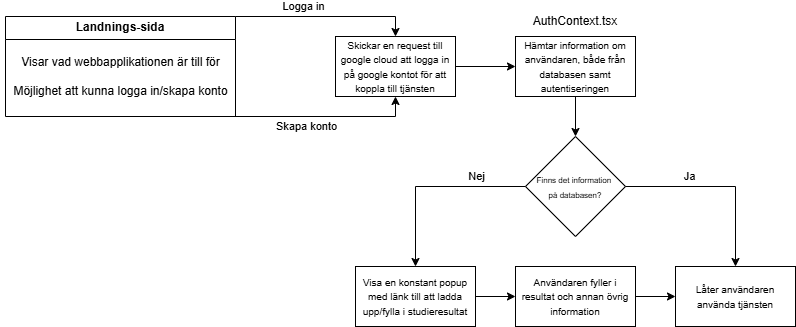

The diagram above was exported from draw.io. Its source (the exported page's mxGraphModel, read from the mxfile embedded in the PNG):
<mxGraphModel dx="949" dy="511" grid="1" gridSize="10" guides="1" tooltips="1" connect="1" arrows="1" fold="1" page="1" pageScale="1" pageWidth="827" pageHeight="1169" math="0" shadow="0">
  <root>
    <mxCell id="0" />
    <mxCell id="1" parent="0" />
    <mxCell id="vTMQLAzQGI6xwoNWqHpI-8" value="" style="edgeStyle=orthogonalEdgeStyle;rounded=0;orthogonalLoop=1;jettySize=auto;html=1;labelBackgroundColor=none;" edge="1" parent="1" target="vTMQLAzQGI6xwoNWqHpI-7">
      <mxGeometry relative="1" as="geometry">
        <mxPoint x="219.9999999999999" y="299.9999999999999" as="sourcePoint" />
        <mxPoint x="430" y="250" as="targetPoint" />
        <Array as="points">
          <mxPoint x="440" y="300" />
        </Array>
      </mxGeometry>
    </mxCell>
    <mxCell id="vTMQLAzQGI6xwoNWqHpI-9" value="Skapa konto" style="edgeLabel;html=1;align=center;verticalAlign=middle;resizable=0;points=[];labelBackgroundColor=none;" vertex="1" connectable="0" parent="vTMQLAzQGI6xwoNWqHpI-8">
      <mxGeometry x="-0.5081" y="2" relative="1" as="geometry">
        <mxPoint x="71" y="12" as="offset" />
      </mxGeometry>
    </mxCell>
    <mxCell id="vTMQLAzQGI6xwoNWqHpI-10" style="edgeStyle=orthogonalEdgeStyle;rounded=0;orthogonalLoop=1;jettySize=auto;html=1;labelBackgroundColor=none;" edge="1" parent="1" source="vTMQLAzQGI6xwoNWqHpI-2" target="vTMQLAzQGI6xwoNWqHpI-7">
      <mxGeometry relative="1" as="geometry">
        <Array as="points">
          <mxPoint x="440" y="200" />
        </Array>
      </mxGeometry>
    </mxCell>
    <mxCell id="vTMQLAzQGI6xwoNWqHpI-11" value="Logga in" style="edgeLabel;html=1;align=center;verticalAlign=middle;resizable=0;points=[];labelBackgroundColor=none;" vertex="1" connectable="0" parent="vTMQLAzQGI6xwoNWqHpI-10">
      <mxGeometry x="-0.0931" relative="1" as="geometry">
        <mxPoint x="-14" y="-10" as="offset" />
      </mxGeometry>
    </mxCell>
    <mxCell id="vTMQLAzQGI6xwoNWqHpI-2" value="Landnings-sida" style="swimlane;whiteSpace=wrap;html=1;labelBackgroundColor=none;fillColor=none;" vertex="1" parent="1">
      <mxGeometry x="50" y="200" width="230" height="100" as="geometry" />
    </mxCell>
    <mxCell id="vTMQLAzQGI6xwoNWqHpI-4" value="Visar vad webbapplikationen är till för&lt;div&gt;&lt;br&gt;&lt;div&gt;Möjlighet att kunna logga in/skapa konto&lt;/div&gt;&lt;/div&gt;" style="text;html=1;align=center;verticalAlign=middle;resizable=0;points=[];autosize=1;strokeColor=none;fillColor=none;labelBackgroundColor=none;" vertex="1" parent="vTMQLAzQGI6xwoNWqHpI-2">
      <mxGeometry x="-5" y="30" width="240" height="60" as="geometry" />
    </mxCell>
    <mxCell id="vTMQLAzQGI6xwoNWqHpI-7" value="&lt;font style=&quot;font-weight: normal; font-size: 10px;&quot;&gt;Skickar en request till google cloud att logga in på google kontot för att koppla till tjänsten&lt;/font&gt;" style="whiteSpace=wrap;html=1;fontStyle=1;startSize=23;labelBackgroundColor=none;fillColor=none;" vertex="1" parent="1">
      <mxGeometry x="380" y="220" width="120" height="60" as="geometry" />
    </mxCell>
    <mxCell id="vTMQLAzQGI6xwoNWqHpI-18" style="edgeStyle=orthogonalEdgeStyle;rounded=0;orthogonalLoop=1;jettySize=auto;html=1;labelBackgroundColor=none;" edge="1" parent="1" source="vTMQLAzQGI6xwoNWqHpI-13" target="vTMQLAzQGI6xwoNWqHpI-17">
      <mxGeometry relative="1" as="geometry" />
    </mxCell>
    <mxCell id="vTMQLAzQGI6xwoNWqHpI-13" value="&lt;font style=&quot;font-size: 10px;&quot;&gt;Hämtar information om användaren, både från databasen samt autentiseringen&lt;/font&gt;" style="rounded=0;whiteSpace=wrap;html=1;labelBackgroundColor=none;fillColor=none;" vertex="1" parent="1">
      <mxGeometry x="560" y="220" width="120" height="60" as="geometry" />
    </mxCell>
    <mxCell id="vTMQLAzQGI6xwoNWqHpI-14" value="" style="endArrow=classic;html=1;rounded=0;labelBackgroundColor=none;" edge="1" parent="1" source="vTMQLAzQGI6xwoNWqHpI-7" target="vTMQLAzQGI6xwoNWqHpI-13">
      <mxGeometry width="50" height="50" relative="1" as="geometry">
        <mxPoint x="510" y="260" as="sourcePoint" />
        <mxPoint x="560" y="210" as="targetPoint" />
      </mxGeometry>
    </mxCell>
    <mxCell id="vTMQLAzQGI6xwoNWqHpI-15" value="AuthContext.tsx" style="text;html=1;align=center;verticalAlign=middle;whiteSpace=wrap;rounded=0;labelBackgroundColor=none;" vertex="1" parent="1">
      <mxGeometry x="570" y="190" width="100" height="30" as="geometry" />
    </mxCell>
    <mxCell id="vTMQLAzQGI6xwoNWqHpI-21" value="" style="edgeStyle=orthogonalEdgeStyle;rounded=0;orthogonalLoop=1;jettySize=auto;html=1;labelBackgroundColor=none;" edge="1" parent="1" source="vTMQLAzQGI6xwoNWqHpI-17" target="vTMQLAzQGI6xwoNWqHpI-20">
      <mxGeometry relative="1" as="geometry" />
    </mxCell>
    <mxCell id="vTMQLAzQGI6xwoNWqHpI-25" value="Nej" style="edgeLabel;html=1;align=center;verticalAlign=middle;resizable=0;points=[];labelBackgroundColor=none;" vertex="1" connectable="0" parent="vTMQLAzQGI6xwoNWqHpI-21">
      <mxGeometry x="-0.1152" y="2" relative="1" as="geometry">
        <mxPoint x="34" y="-12" as="offset" />
      </mxGeometry>
    </mxCell>
    <mxCell id="vTMQLAzQGI6xwoNWqHpI-24" style="edgeStyle=orthogonalEdgeStyle;rounded=0;orthogonalLoop=1;jettySize=auto;html=1;labelBackgroundColor=none;" edge="1" parent="1" source="vTMQLAzQGI6xwoNWqHpI-17" target="vTMQLAzQGI6xwoNWqHpI-23">
      <mxGeometry relative="1" as="geometry" />
    </mxCell>
    <mxCell id="vTMQLAzQGI6xwoNWqHpI-26" value="Ja" style="edgeLabel;html=1;align=center;verticalAlign=middle;resizable=0;points=[];labelBackgroundColor=none;" vertex="1" connectable="0" parent="vTMQLAzQGI6xwoNWqHpI-24">
      <mxGeometry x="-0.3267" y="-1" relative="1" as="geometry">
        <mxPoint y="-11" as="offset" />
      </mxGeometry>
    </mxCell>
    <mxCell id="vTMQLAzQGI6xwoNWqHpI-17" value="&lt;font style=&quot;font-size: 8px;&quot;&gt;Finns det information&amp;nbsp;&lt;/font&gt;&lt;div&gt;&lt;font style=&quot;font-size: 8px;&quot;&gt;på databasen?&lt;/font&gt;&lt;/div&gt;" style="rhombus;whiteSpace=wrap;html=1;labelBackgroundColor=none;fillColor=none;" vertex="1" parent="1">
      <mxGeometry x="570" y="320" width="100" height="100" as="geometry" />
    </mxCell>
    <mxCell id="vTMQLAzQGI6xwoNWqHpI-29" style="edgeStyle=orthogonalEdgeStyle;rounded=0;orthogonalLoop=1;jettySize=auto;html=1;" edge="1" parent="1" source="vTMQLAzQGI6xwoNWqHpI-20" target="vTMQLAzQGI6xwoNWqHpI-28">
      <mxGeometry relative="1" as="geometry" />
    </mxCell>
    <mxCell id="vTMQLAzQGI6xwoNWqHpI-20" value="&lt;font style=&quot;font-size: 10px;&quot;&gt;Visa en konstant popup med länk till att ladda upp/fylla i studieresultat&lt;/font&gt;" style="whiteSpace=wrap;html=1;labelBackgroundColor=none;fillColor=none;" vertex="1" parent="1">
      <mxGeometry x="400" y="450" width="120" height="60" as="geometry" />
    </mxCell>
    <mxCell id="vTMQLAzQGI6xwoNWqHpI-23" value="&lt;font style=&quot;font-size: 10px;&quot;&gt;Låter användaren använda tjänsten&lt;/font&gt;" style="whiteSpace=wrap;html=1;labelBackgroundColor=none;fillColor=none;" vertex="1" parent="1">
      <mxGeometry x="720" y="450" width="120" height="60" as="geometry" />
    </mxCell>
    <mxCell id="vTMQLAzQGI6xwoNWqHpI-30" style="edgeStyle=orthogonalEdgeStyle;rounded=0;orthogonalLoop=1;jettySize=auto;html=1;" edge="1" parent="1" source="vTMQLAzQGI6xwoNWqHpI-28" target="vTMQLAzQGI6xwoNWqHpI-23">
      <mxGeometry relative="1" as="geometry" />
    </mxCell>
    <mxCell id="vTMQLAzQGI6xwoNWqHpI-28" value="&lt;font style=&quot;font-size: 10px;&quot;&gt;Användaren fyller i resultat och annan övrig information&lt;/font&gt;" style="whiteSpace=wrap;html=1;labelBackgroundColor=none;fillColor=none;" vertex="1" parent="1">
      <mxGeometry x="560" y="450" width="120" height="60" as="geometry" />
    </mxCell>
  </root>
</mxGraphModel>